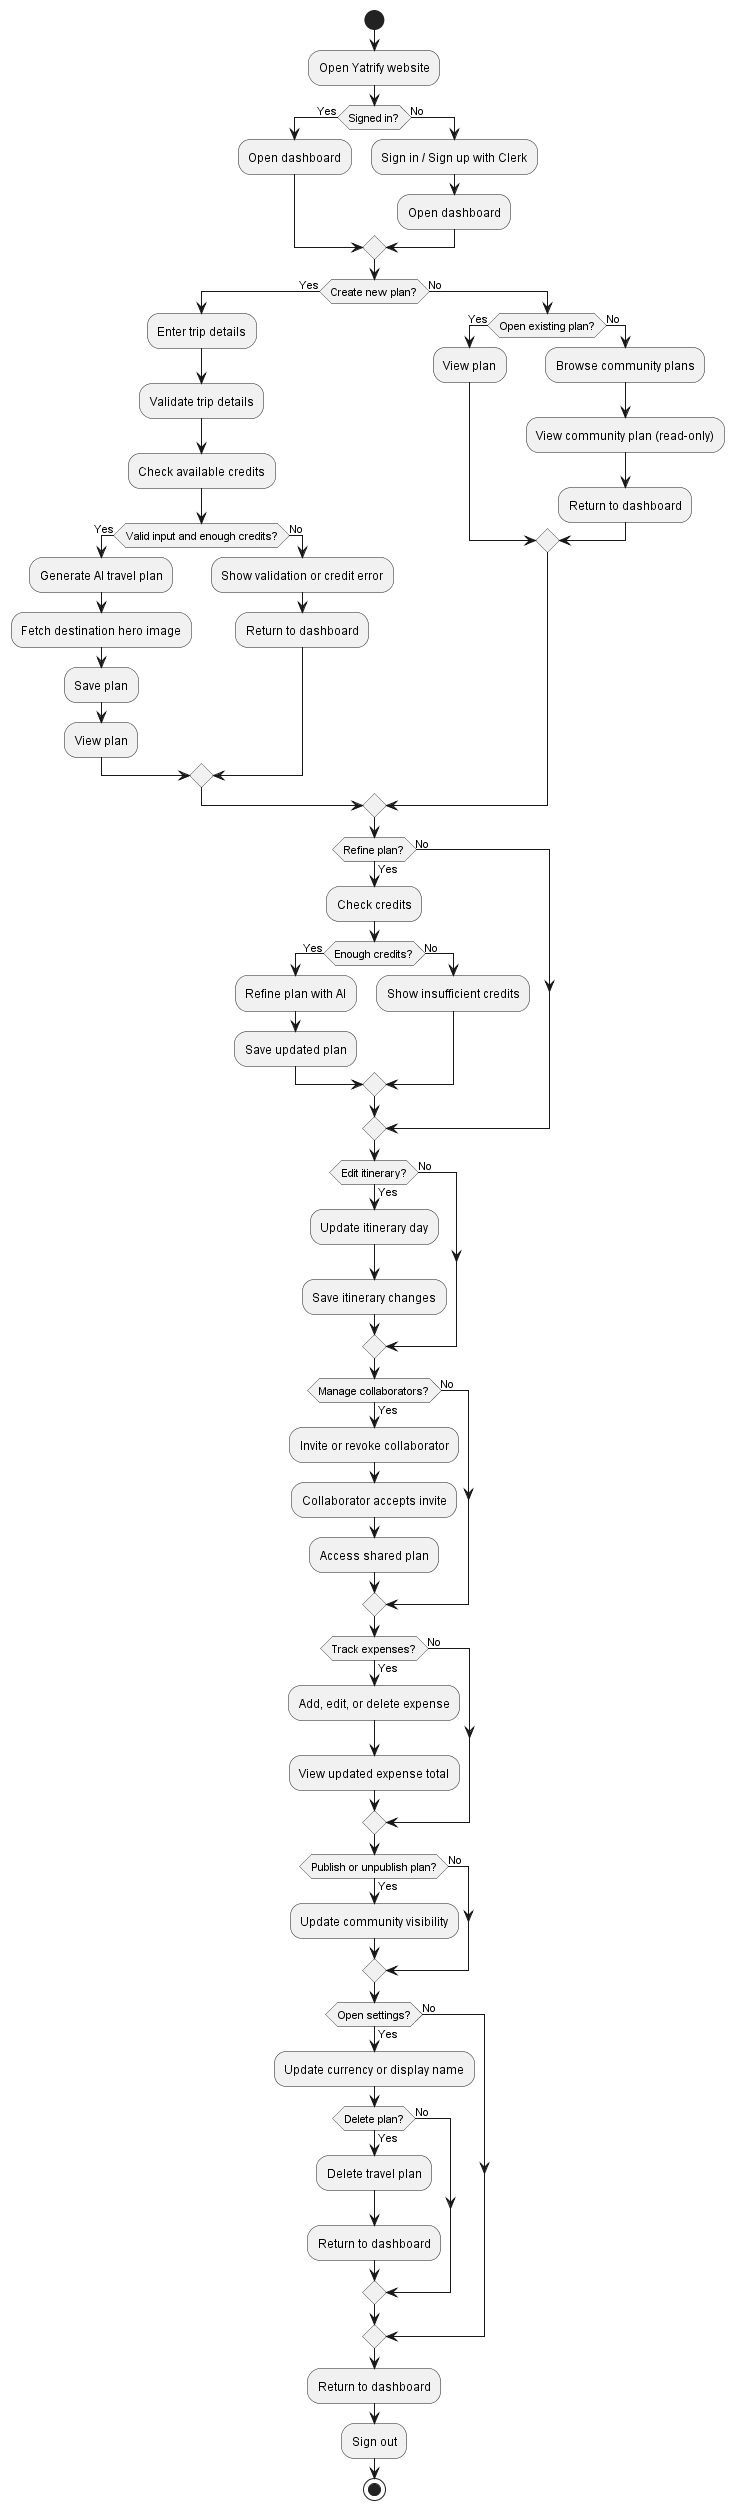

The diagram above was rendered by PlantUML. Its source (embedded in the PNG):
@startuml
skinparam monochrome true
skinparam shadowing false


start

:Open Yatrify website;

if (Signed in?) then (Yes)
  :Open dashboard;
else (No)
  :Sign in / Sign up with Clerk;
  :Open dashboard;
endif

if (Create new plan?) then (Yes)
  :Enter trip details;
  :Validate trip details;
  :Check available credits;

  if (Valid input and enough credits?) then (Yes)
    :Generate AI travel plan;
    :Fetch destination hero image;
    :Save plan;
    :View plan;
  else (No)
    :Show validation or credit error;
    :Return to dashboard;
  endif
else (No)
  if (Open existing plan?) then (Yes)
    :View plan;
  else (No)
    :Browse community plans;
    :View community plan (read-only);
    :Return to dashboard;
  endif
endif

if (Refine plan?) then (Yes)
  :Check credits;
  if (Enough credits?) then (Yes)
    :Refine plan with AI;
    :Save updated plan;
  else (No)
    :Show insufficient credits;
  endif
else (No)
endif

if (Edit itinerary?) then (Yes)
  :Update itinerary day;
  :Save itinerary changes;
else (No)
endif

if (Manage collaborators?) then (Yes)
  :Invite or revoke collaborator;
  :Collaborator accepts invite;
  :Access shared plan;
else (No)
endif

if (Track expenses?) then (Yes)
  :Add, edit, or delete expense;
  :View updated expense total;
else (No)
endif

if (Publish or unpublish plan?) then (Yes)
  :Update community visibility;
else (No)
endif

if (Open settings?) then (Yes)
  :Update currency or display name;
  if (Delete plan?) then (Yes)
    :Delete travel plan;
    :Return to dashboard;
  else (No)
  endif
else (No)
endif

:Return to dashboard;
:Sign out;
stop

@enduml